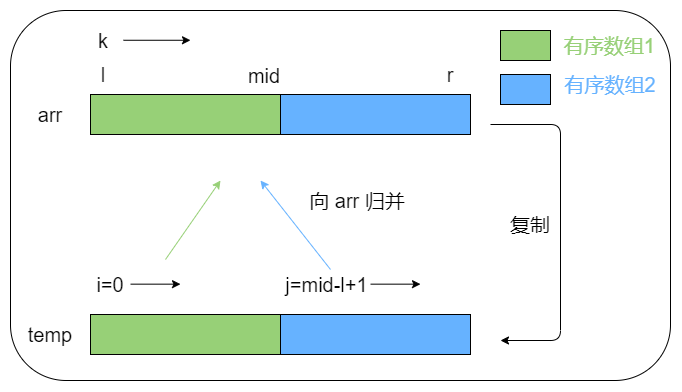

The diagram above was exported from draw.io. Its source (the exported page's mxGraphModel, read from the mxfile embedded in the PNG):
<mxGraphModel dx="1221" dy="578" grid="1" gridSize="10" guides="1" tooltips="1" connect="1" arrows="1" fold="1" page="1" pageScale="1" pageWidth="827" pageHeight="1169" math="0" shadow="0">
  <root>
    <mxCell id="0" />
    <mxCell id="1" parent="0" />
    <mxCell id="eIlXYHf3fAISZ3D3tPzj-1" value="" style="rounded=0;whiteSpace=wrap;html=1;fillColor=#97D077;" vertex="1" parent="1">
      <mxGeometry x="120" y="184" width="190" height="40" as="geometry" />
    </mxCell>
    <mxCell id="eIlXYHf3fAISZ3D3tPzj-2" value="" style="rounded=0;whiteSpace=wrap;html=1;fillColor=#66B2FF;" vertex="1" parent="1">
      <mxGeometry x="310" y="184" width="190" height="40" as="geometry" />
    </mxCell>
    <mxCell id="eIlXYHf3fAISZ3D3tPzj-3" value="" style="rounded=0;whiteSpace=wrap;html=1;fillColor=#97D077;" vertex="1" parent="1">
      <mxGeometry x="120" y="404" width="190" height="40" as="geometry" />
    </mxCell>
    <mxCell id="eIlXYHf3fAISZ3D3tPzj-4" value="" style="rounded=0;whiteSpace=wrap;html=1;fillColor=#66B2FF;" vertex="1" parent="1">
      <mxGeometry x="310" y="404" width="190" height="40" as="geometry" />
    </mxCell>
    <mxCell id="eIlXYHf3fAISZ3D3tPzj-5" value="" style="endArrow=classic;html=1;" edge="1" parent="1">
      <mxGeometry width="50" height="50" relative="1" as="geometry">
        <mxPoint x="520" y="214" as="sourcePoint" />
        <mxPoint x="530" y="430" as="targetPoint" />
        <Array as="points">
          <mxPoint x="590" y="214" />
          <mxPoint x="590" y="430" />
        </Array>
      </mxGeometry>
    </mxCell>
    <mxCell id="eIlXYHf3fAISZ3D3tPzj-6" value="&lt;font style=&quot;font-size: 20px&quot;&gt;复制&lt;/font&gt;" style="text;html=1;strokeColor=none;fillColor=none;align=center;verticalAlign=middle;whiteSpace=wrap;rounded=0;" vertex="1" parent="1">
      <mxGeometry x="530" y="304" width="60" height="20" as="geometry" />
    </mxCell>
    <mxCell id="eIlXYHf3fAISZ3D3tPzj-7" value="&lt;font style=&quot;font-size: 20px&quot;&gt;l&lt;/font&gt;" style="text;html=1;strokeColor=none;fillColor=none;align=center;verticalAlign=middle;whiteSpace=wrap;rounded=0;" vertex="1" parent="1">
      <mxGeometry x="113" y="154" width="40" height="20" as="geometry" />
    </mxCell>
    <mxCell id="eIlXYHf3fAISZ3D3tPzj-8" value="&lt;font style=&quot;font-size: 20px&quot;&gt;r&lt;/font&gt;" style="text;html=1;strokeColor=none;fillColor=none;align=center;verticalAlign=middle;whiteSpace=wrap;rounded=0;" vertex="1" parent="1">
      <mxGeometry x="460" y="154" width="40" height="20" as="geometry" />
    </mxCell>
    <mxCell id="eIlXYHf3fAISZ3D3tPzj-10" value="&lt;span style=&quot;font-size: 20px&quot;&gt;i=0&lt;/span&gt;" style="text;html=1;strokeColor=none;fillColor=none;align=center;verticalAlign=middle;whiteSpace=wrap;rounded=0;" vertex="1" parent="1">
      <mxGeometry x="120" y="364" width="40" height="20" as="geometry" />
    </mxCell>
    <mxCell id="eIlXYHf3fAISZ3D3tPzj-12" value="&lt;font style=&quot;font-size: 20px&quot;&gt;mid&lt;/font&gt;" style="text;html=1;strokeColor=none;fillColor=none;align=center;verticalAlign=middle;whiteSpace=wrap;rounded=0;" vertex="1" parent="1">
      <mxGeometry x="274" y="155" width="40" height="20" as="geometry" />
    </mxCell>
    <mxCell id="eIlXYHf3fAISZ3D3tPzj-13" value="&lt;span style=&quot;font-size: 20px&quot;&gt;j=mid-l+1&lt;/span&gt;" style="text;html=1;strokeColor=none;fillColor=none;align=center;verticalAlign=middle;whiteSpace=wrap;rounded=0;" vertex="1" parent="1">
      <mxGeometry x="299" y="364" width="115" height="20" as="geometry" />
    </mxCell>
    <mxCell id="eIlXYHf3fAISZ3D3tPzj-14" value="&lt;font style=&quot;font-size: 20px&quot;&gt;k&lt;/font&gt;" style="text;html=1;strokeColor=none;fillColor=none;align=center;verticalAlign=middle;whiteSpace=wrap;rounded=0;" vertex="1" parent="1">
      <mxGeometry x="113" y="120" width="40" height="20" as="geometry" />
    </mxCell>
    <mxCell id="eIlXYHf3fAISZ3D3tPzj-15" value="" style="endArrow=classic;html=1;" edge="1" parent="1">
      <mxGeometry width="50" height="50" relative="1" as="geometry">
        <mxPoint x="153" y="129.76" as="sourcePoint" />
        <mxPoint x="220" y="129.76" as="targetPoint" />
      </mxGeometry>
    </mxCell>
    <mxCell id="eIlXYHf3fAISZ3D3tPzj-16" value="" style="endArrow=classic;html=1;" edge="1" parent="1">
      <mxGeometry width="50" height="50" relative="1" as="geometry">
        <mxPoint x="160" y="373.66" as="sourcePoint" />
        <mxPoint x="210" y="373.66" as="targetPoint" />
      </mxGeometry>
    </mxCell>
    <mxCell id="eIlXYHf3fAISZ3D3tPzj-17" value="" style="endArrow=classic;html=1;" edge="1" parent="1">
      <mxGeometry width="50" height="50" relative="1" as="geometry">
        <mxPoint x="400.0000000000001" y="373.6600000000002" as="sourcePoint" />
        <mxPoint x="450.0000000000001" y="373.6600000000002" as="targetPoint" />
      </mxGeometry>
    </mxCell>
    <mxCell id="eIlXYHf3fAISZ3D3tPzj-18" value="" style="endArrow=classic;html=1;strokeColor=#97D077;" edge="1" parent="1">
      <mxGeometry width="50" height="50" relative="1" as="geometry">
        <mxPoint x="195" y="349" as="sourcePoint" />
        <mxPoint x="250" y="270" as="targetPoint" />
      </mxGeometry>
    </mxCell>
    <mxCell id="eIlXYHf3fAISZ3D3tPzj-19" value="" style="endArrow=classic;html=1;fillColor=#66B2FF;strokeColor=#66B2FF;" edge="1" parent="1">
      <mxGeometry width="50" height="50" relative="1" as="geometry">
        <mxPoint x="360.0000000000001" y="359" as="sourcePoint" />
        <mxPoint x="290" y="270" as="targetPoint" />
      </mxGeometry>
    </mxCell>
    <mxCell id="eIlXYHf3fAISZ3D3tPzj-20" value="&lt;font style=&quot;font-size: 20px&quot;&gt;temp&lt;/font&gt;" style="text;html=1;strokeColor=none;fillColor=none;align=center;verticalAlign=middle;whiteSpace=wrap;rounded=0;" vertex="1" parent="1">
      <mxGeometry x="60" y="414" width="40" height="20" as="geometry" />
    </mxCell>
    <mxCell id="eIlXYHf3fAISZ3D3tPzj-21" value="&lt;font style=&quot;font-size: 20px&quot;&gt;arr&lt;/font&gt;" style="text;html=1;strokeColor=none;fillColor=none;align=center;verticalAlign=middle;whiteSpace=wrap;rounded=0;" vertex="1" parent="1">
      <mxGeometry x="60" y="194" width="40" height="20" as="geometry" />
    </mxCell>
    <mxCell id="eIlXYHf3fAISZ3D3tPzj-23" value="&lt;font style=&quot;font-size: 20px&quot;&gt;向 arr 归并&lt;/font&gt;" style="text;html=1;strokeColor=none;fillColor=none;align=center;verticalAlign=middle;whiteSpace=wrap;rounded=0;" vertex="1" parent="1">
      <mxGeometry x="334" y="280" width="106" height="20" as="geometry" />
    </mxCell>
    <mxCell id="eIlXYHf3fAISZ3D3tPzj-25" value="" style="rounded=0;whiteSpace=wrap;html=1;fillColor=#97D077;" vertex="1" parent="1">
      <mxGeometry x="530" y="120" width="50" height="30" as="geometry" />
    </mxCell>
    <mxCell id="eIlXYHf3fAISZ3D3tPzj-26" value="" style="rounded=0;whiteSpace=wrap;html=1;fillColor=#66B2FF;" vertex="1" parent="1">
      <mxGeometry x="530" y="164" width="50" height="30" as="geometry" />
    </mxCell>
    <mxCell id="eIlXYHf3fAISZ3D3tPzj-27" value="&lt;font style=&quot;font-size: 20px&quot; color=&quot;#97d077&quot;&gt;有序数组1&amp;nbsp;&lt;/font&gt;" style="text;html=1;strokeColor=none;fillColor=none;align=center;verticalAlign=middle;whiteSpace=wrap;rounded=0;" vertex="1" parent="1">
      <mxGeometry x="592" y="125" width="100" height="20" as="geometry" />
    </mxCell>
    <mxCell id="eIlXYHf3fAISZ3D3tPzj-28" value="&lt;font style=&quot;font-size: 20px&quot; color=&quot;#66b2ff&quot;&gt;有序数组2&lt;/font&gt;" style="text;html=1;strokeColor=none;fillColor=none;align=center;verticalAlign=middle;whiteSpace=wrap;rounded=0;" vertex="1" parent="1">
      <mxGeometry x="580" y="164" width="120" height="20" as="geometry" />
    </mxCell>
    <mxCell id="eIlXYHf3fAISZ3D3tPzj-29" value="" style="rounded=1;whiteSpace=wrap;html=1;fillColor=none;" vertex="1" parent="1">
      <mxGeometry x="40" y="100" width="660" height="370" as="geometry" />
    </mxCell>
  </root>
</mxGraphModel>